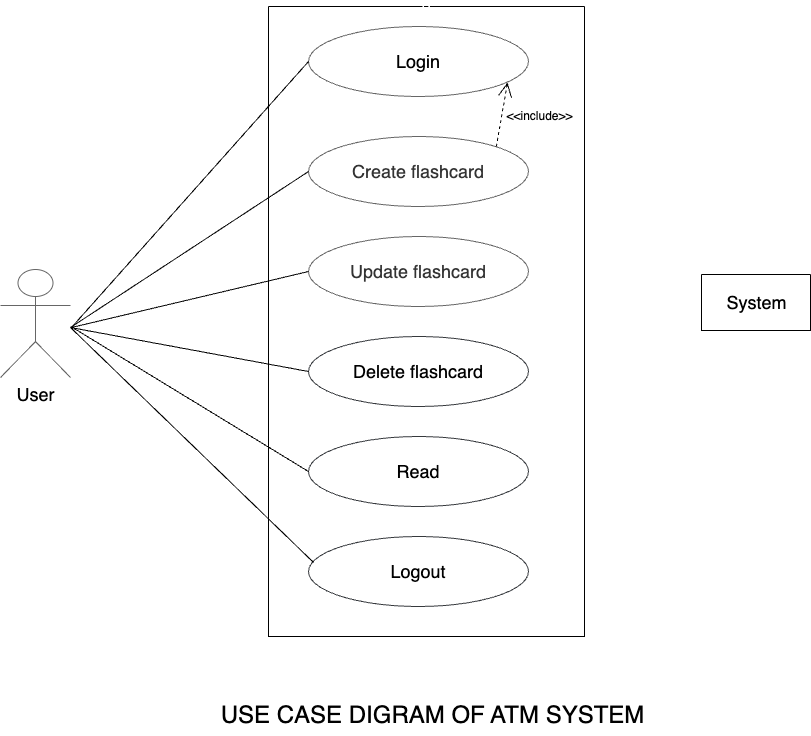

The diagram above was exported from draw.io. Its source (the exported page's mxGraphModel, read from the mxfile embedded in the PNG):
<mxGraphModel dx="1136" dy="1047" grid="0" gridSize="10" guides="1" tooltips="1" connect="1" arrows="1" fold="1" page="0" pageScale="1" pageWidth="827" pageHeight="1169" background="#FFFFFF" math="0" shadow="0">
  <root>
    <mxCell id="0" />
    <mxCell id="1" parent="0" />
    <mxCell id="133" value="D" style="swimlane;startSize=0;strokeColor=#000000;fontColor=#FFFFFF;fontStyle=0" parent="1" vertex="1">
      <mxGeometry x="264" y="-4" width="316" height="630" as="geometry" />
    </mxCell>
    <mxCell id="134" value="&lt;font color=&quot;#000000&quot; style=&quot;font-size: 18px;&quot;&gt;Login&lt;/font&gt;" style="ellipse;whiteSpace=wrap;strokeColor=#666666;fillColor=#FFFFFF;html=1;labelBorderColor=none;labelBackgroundColor=none;fontColor=#333333;gradientColor=none;" parent="133" vertex="1">
      <mxGeometry x="40" y="20" width="220" height="70" as="geometry" />
    </mxCell>
    <mxCell id="135" value="&lt;span style=&quot;font-size: 18px;&quot;&gt;Create flashcard&lt;/span&gt;" style="ellipse;whiteSpace=wrap;html=1;strokeColor=#666666;labelBorderColor=none;labelBackgroundColor=none;fontColor=#333333;fillColor=#FFFFFF;" parent="133" vertex="1">
      <mxGeometry x="40" y="130" width="220" height="70" as="geometry" />
    </mxCell>
    <mxCell id="136" value="&lt;font style=&quot;font-size: 18px;&quot;&gt;Update flashcard&lt;/font&gt;" style="ellipse;whiteSpace=wrap;html=1;strokeColor=#666666;fillColor=#FFFFFF;fontColor=#333333;" parent="133" vertex="1">
      <mxGeometry x="40" y="230" width="220" height="70" as="geometry" />
    </mxCell>
    <mxCell id="137" value="&lt;font style=&quot;font-size: 18px;&quot; color=&quot;#000000&quot;&gt;Delete flashcard&lt;/font&gt;" style="ellipse;whiteSpace=wrap;html=1;strokeColor=#36393d;fillColor=#FFFFFF;" parent="133" vertex="1">
      <mxGeometry x="40" y="330" width="220" height="70" as="geometry" />
    </mxCell>
    <mxCell id="138" value="&lt;font style=&quot;font-size: 18px;&quot; color=&quot;#000000&quot;&gt;Read&lt;/font&gt;" style="ellipse;whiteSpace=wrap;html=1;fillColor=#FFFFFF;strokeColor=#36393d;" parent="133" vertex="1">
      <mxGeometry x="40" y="430" width="220" height="70" as="geometry" />
    </mxCell>
    <mxCell id="139" value="&lt;font style=&quot;font-size: 18px;&quot; color=&quot;#000000&quot;&gt;Logout&lt;/font&gt;" style="ellipse;whiteSpace=wrap;html=1;strokeColor=#36393d;fillColor=#FFFFFF;" parent="133" vertex="1">
      <mxGeometry x="40" y="530" width="220" height="70" as="geometry" />
    </mxCell>
    <mxCell id="177" value="" style="endArrow=open;endSize=12;dashed=1;html=1;exitX=1;exitY=0;exitDx=0;exitDy=0;strokeColor=#000000;" edge="1" parent="133" source="135">
      <mxGeometry x="-0.0837" y="-48" width="160" relative="1" as="geometry">
        <mxPoint x="156" y="315" as="sourcePoint" />
        <mxPoint x="239" y="76" as="targetPoint" />
        <Array as="points" />
        <mxPoint as="offset" />
      </mxGeometry>
    </mxCell>
    <mxCell id="178" value="&amp;lt;&amp;lt;include&amp;gt;&amp;gt;" style="text;html=1;align=center;verticalAlign=middle;resizable=0;points=[];autosize=1;strokeColor=none;fillColor=none;fontColor=#000000;" vertex="1" parent="133">
      <mxGeometry x="229" y="97" width="84" height="26" as="geometry" />
    </mxCell>
    <mxCell id="141" value="&lt;font color=&quot;#000000&quot;&gt;User&lt;/font&gt;" style="shape=umlActor;verticalLabelPosition=bottom;verticalAlign=top;html=1;outlineConnect=0;fontSize=18;strokeColor=#666666;fillColor=#FFFFFF;fontColor=#333333;direction=east;gradientColor=none;" parent="1" vertex="1">
      <mxGeometry x="-4" y="259" width="70" height="108.06" as="geometry" />
    </mxCell>
    <mxCell id="143" value="" style="endArrow=none;html=1;entryX=0;entryY=0.5;entryDx=0;entryDy=0;strokeColor=#000000;" parent="1" target="134" edge="1">
      <mxGeometry width="50" height="50" relative="1" as="geometry">
        <mxPoint x="67" y="317" as="sourcePoint" />
        <mxPoint x="470" y="270" as="targetPoint" />
      </mxGeometry>
    </mxCell>
    <mxCell id="160" value="&lt;font style=&quot;font-size: 24px;&quot; color=&quot;#000000&quot;&gt;USE CASE DIGRAM OF ATM SYSTEM&lt;/font&gt;" style="text;html=1;align=center;verticalAlign=middle;resizable=0;points=[];autosize=1;strokeColor=none;fillColor=none;" parent="1" vertex="1">
      <mxGeometry x="207" y="684" width="442" height="41" as="geometry" />
    </mxCell>
    <mxCell id="166" value="" style="endArrow=none;html=1;strokeColor=#000000;fontSize=18;fontColor=#000000;entryX=0.023;entryY=0.371;entryDx=0;entryDy=0;entryPerimeter=0;" parent="1" target="139" edge="1">
      <mxGeometry width="50" height="50" relative="1" as="geometry">
        <mxPoint x="66" y="317" as="sourcePoint" />
        <mxPoint x="399" y="282" as="targetPoint" />
      </mxGeometry>
    </mxCell>
    <mxCell id="168" value="" style="endArrow=none;html=1;strokeColor=#000000;entryX=0;entryY=0.5;entryDx=0;entryDy=0;" parent="1" target="135" edge="1">
      <mxGeometry width="50" height="50" relative="1" as="geometry">
        <mxPoint x="66" y="317" as="sourcePoint" />
        <mxPoint x="405" y="290" as="targetPoint" />
      </mxGeometry>
    </mxCell>
    <mxCell id="169" value="" style="endArrow=none;html=1;strokeColor=#000000;entryX=0;entryY=0.5;entryDx=0;entryDy=0;" parent="1" target="138" edge="1">
      <mxGeometry width="50" height="50" relative="1" as="geometry">
        <mxPoint x="68" y="317" as="sourcePoint" />
        <mxPoint x="405" y="290" as="targetPoint" />
      </mxGeometry>
    </mxCell>
    <mxCell id="171" value="" style="endArrow=none;html=1;strokeColor=#000000;entryX=0;entryY=0.5;entryDx=0;entryDy=0;" parent="1" target="137" edge="1">
      <mxGeometry width="50" height="50" relative="1" as="geometry">
        <mxPoint x="66" y="317" as="sourcePoint" />
        <mxPoint x="405" y="290" as="targetPoint" />
      </mxGeometry>
    </mxCell>
    <mxCell id="172" value="" style="endArrow=none;html=1;strokeColor=#000000;entryX=0;entryY=0.5;entryDx=0;entryDy=0;" parent="1" target="136" edge="1">
      <mxGeometry width="50" height="50" relative="1" as="geometry">
        <mxPoint x="67" y="317" as="sourcePoint" />
        <mxPoint x="405" y="290" as="targetPoint" />
      </mxGeometry>
    </mxCell>
    <mxCell id="176" value="" style="swimlane;startSize=0;fillColor=#000000;gradientColor=none;strokeColor=#000000;" parent="1" vertex="1">
      <mxGeometry x="697" y="264" width="109" height="56" as="geometry" />
    </mxCell>
    <mxCell id="162" value="&lt;font style=&quot;font-size: 18px;&quot; color=&quot;#000000&quot;&gt;System&lt;/font&gt;" style="text;html=1;align=center;verticalAlign=middle;resizable=0;points=[];autosize=1;strokeColor=none;fillColor=none;" parent="176" vertex="1">
      <mxGeometry x="15.5" y="11" width="78" height="34" as="geometry" />
    </mxCell>
  </root>
</mxGraphModel>